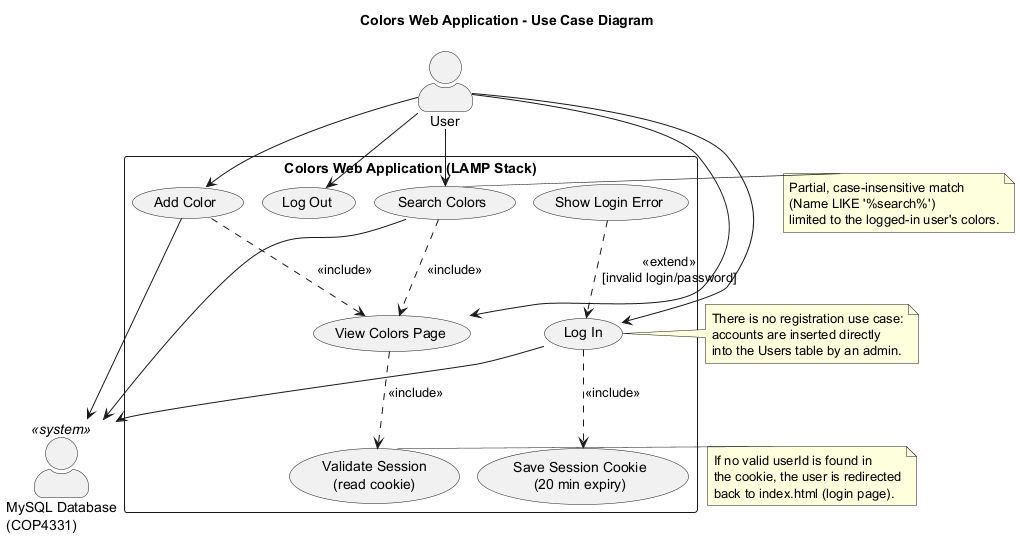

The diagram above was rendered by PlantUML. Its source (embedded in the PNG):
@startuml usecase
!pragma layout smetana
title Colors Web Application - Use Case Diagram

skinparam packageStyle rectangle
skinparam actorStyle awesome

actor "User" as User
actor "MySQL Database\n(COP4331)" as DB <<system>>

rectangle "Colors Web Application (LAMP Stack)" {
  usecase "Log In" as UC_Login
  usecase "Save Session Cookie\n(20 min expiry)" as UC_Save
  usecase "View Colors Page" as UC_View
  usecase "Validate Session\n(read cookie)" as UC_Validate
  usecase "Search Colors" as UC_Search
  usecase "Add Color" as UC_Add
  usecase "Log Out" as UC_Logout
  usecase "Show Login Error" as UC_LoginErr
}

User --> UC_Login
User --> UC_View
User --> UC_Search
User --> UC_Add
User --> UC_Logout

UC_Login ..> UC_Save : <<include>>
UC_LoginErr ..> UC_Login : <<extend>>\n[invalid login/password]
UC_View ..> UC_Validate : <<include>>
UC_Search ..> UC_View : <<include>>
UC_Add ..> UC_View : <<include>>

UC_Login --> DB
UC_Search --> DB
UC_Add --> DB

note left of UC_Search
  Partial, case-insensitive match
  (Name LIKE '%search%')
  limited to the logged-in user's colors.
end note

note right of UC_Validate
  If no valid userId is found in
  the cookie, the user is redirected
  back to index.html (login page).
end note

note right of UC_Login
  There is no registration use case:
  accounts are inserted directly
  into the Users table by an admin.
end note
@enduml